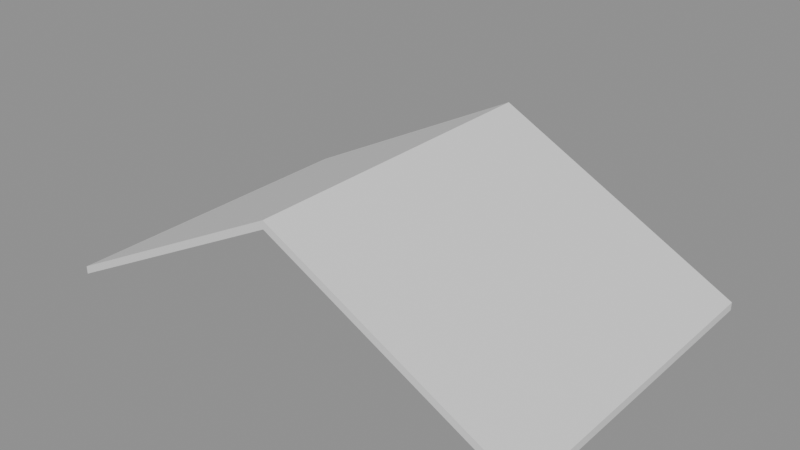 # Source: e1553_after.blend  (saved by Blender 5.2.44; exported with 4.5.12 LTS)
import bpy
from mathutils import Matrix  # noqa: F401  (used for matrix-valued properties, if any)

bpy.ops.wm.read_factory_settings(use_empty=True)
scene = bpy.context.scene
scene.name = 'Scene'

# ---- materials (node trees are filled in below, after node groups)
mat_teja = bpy.data.materials.new('Teja')

# ---- material node trees
mat_teja.use_nodes = True; mat_teja.node_tree.nodes.clear()
_N = mat_teja.node_tree.nodes; _L = mat_teja.node_tree.links
n0 = _N.new('ShaderNodeBsdfPrincipled'); n0.name = 'Principled BSDF'; n0.location = (-200, 100)
n0.inputs[3].default_value = 1.45
n0.inputs[10].default_value = 0.005
n1 = _N.new('ShaderNodeOutputMaterial'); n1.name = 'Material Output'; n1.location = (200, 100)
_L.new(n0.outputs[0], n1.inputs[0])
n1.is_active_output = True

# ---- meshes
me_tejado_principal_cuerpo_mesh = bpy.data.meshes.new('Tejado_Principal_Cuerpo_mesh')
me_tejado_principal_cuerpo_mesh.from_pydata([(-0.5, -0.5, -0.2604), (4.8, -0.5, 2.5), (10.1, -0.5, -0.2604), (-0.5, 6.5, -0.2604), (4.8, 6.5, 2.5), (10.1, 6.5, -0.2604), (-0.5, -0.5, -0.09129), (4.8, -0.5, 2.669), (10.1, -0.5, -0.09129), (-0.5, 6.5, -0.09129), (4.8, 6.5, 2.669), (10.1, 6.5, -0.09129)], [], [(0, 1, 4, 3), (6, 7, 10, 9), (0, 3, 9, 6), (0, 6, 7, 1), (3, 4, 10, 9), (1, 2, 5, 4), (7, 8, 11, 10), (2, 8, 11, 5), (1, 7, 8, 2), (4, 5, 11, 10)])
me_tejado_principal_cuerpo_mesh.materials.append(mat_teja)
me_tejado_principal_cuerpo_mesh.update()

# ---- objects
ob_tejado_principal = bpy.data.objects.new('Tejado_Principal', None)
ob_tejado_principal_cuerpo = bpy.data.objects.new('Tejado_Principal_Cuerpo', me_tejado_principal_cuerpo_mesh)

# ---- transforms, parenting, visibility, modifiers, constraints
ob_tejado_principal.location = (0.0, 0.0, 3.0)
ob_tejado_principal.empty_display_type = 'ARROWS'
ob_tejado_principal_cuerpo.parent = ob_tejado_principal
ob_tejado_principal_cuerpo.location = (0.0, 0.0, 0.0)

# ---- collection membership
scene.collection.objects.link(ob_tejado_principal)
scene.collection.objects.link(ob_tejado_principal_cuerpo)

# ---- scene / render settings (as saved in the file)
scene.frame_start = 1; scene.frame_end = 250; scene.frame_set(1)
scene.render.engine = 'BLENDER_EEVEE_NEXT'
scene.render.bake_bias = 0.0
scene.render.bake_samples = 0
scene.render.compositor_device = 'GPU'
scene.eevee.use_volume_custom_range = False
scene.eevee.fast_gi_thickness_near = 0.1
scene.eevee.fast_gi_thickness_far = 0.0
scene.eevee.ray_tracing_options.screen_trace_thickness = 0.1
bpy.context.view_layer.update()

# ---- added for rendering (the .blend has no active camera and no usable light): camera, sun + grey world if the file has none
cam_auto = bpy.data.cameras.new('AutoCamera')
cam_auto.lens = 50.0
cam_auto.sensor_width = 36.0
cam_auto.clip_end = 1000.0
ob_auto_camera = bpy.data.objects.new('AutoCamera', cam_auto)
scene.collection.objects.link(ob_auto_camera)
ob_auto_camera.location = (16.8614, -11.4737, 13.8535)
ob_auto_camera.rotation_euler = (1.09748, -7.21219e-08, 0.694738)
scene.camera = ob_auto_camera
light_auto_sun = bpy.data.lights.new('AutoSun', 'SUN')
light_auto_sun.energy = 3.0
light_auto_sun.angle = 0.0523599
ob_auto_sun = bpy.data.objects.new('AutoSun', light_auto_sun)
scene.collection.objects.link(ob_auto_sun)
ob_auto_sun.rotation_euler = (0.872665, 0.174533, 0.523599)
if scene.world is None:
    world_auto = bpy.data.worlds.new('AutoWorld')
    world_auto.color = (0.3, 0.3, 0.3)
    scene.world = world_auto
bpy.context.view_layer.update()
